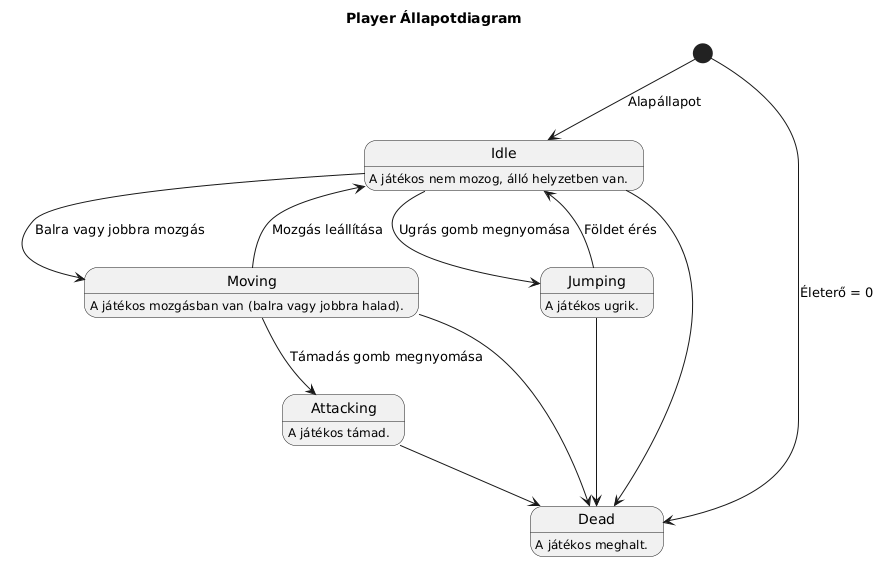

The diagram above was rendered by PlantUML. Its source (embedded in the PNG):
@startuml
title Player Állapotdiagram

state Idle : A játékos nem mozog, álló helyzetben van.
state Moving : A játékos mozgásban van (balra vagy jobbra halad).
state Jumping : A játékos ugrik.
state Attacking : A játékos támad.
state Dead : A játékos meghalt.

[*] --> Idle : Alapállapot
Idle --> Moving : Balra vagy jobbra mozgás
Idle --> Jumping : Ugrás gomb megnyomása
Moving --> Attacking : Támadás gomb megnyomása
Moving --> Idle : Mozgás leállítása
Jumping --> Idle : Földet érés
[*] --> Dead : Életerő = 0
Idle --> Dead
Moving --> Dead
Jumping --> Dead
Attacking --> Dead
@enduml